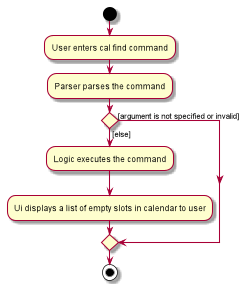

The diagram above was rendered by PlantUML. Its source (embedded in the PNG):
@startuml
start
:User enters cal find command;
:Parser parses the command;

if () then ([else])
    :Logic executes the command;
    :Ui displays a list of empty slots in calendar to user;
else ([argument is not specified or invalid])
endif
stop
@enduml